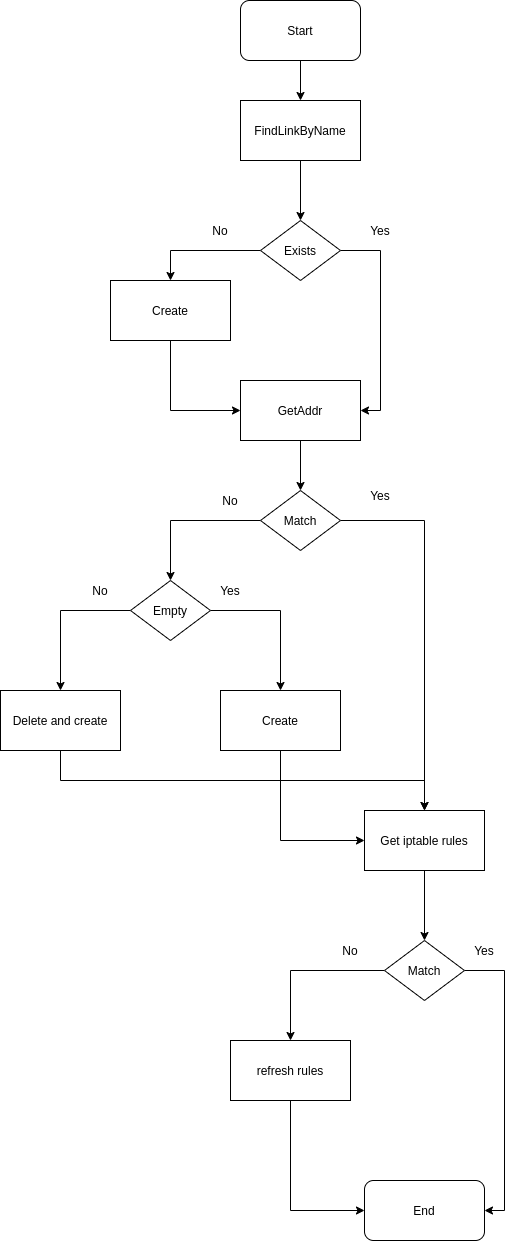

The diagram above was exported from draw.io. Its source (the exported page's mxGraphModel, read from the mxfile embedded in the PNG):
<mxGraphModel dx="1070" dy="403" grid="1" gridSize="10" guides="1" tooltips="1" connect="1" arrows="1" fold="1" page="1" pageScale="1" pageWidth="827" pageHeight="1169" math="0" shadow="0">
  <root>
    <mxCell id="WIyWlLk6GJQsqaUBKTNV-0" />
    <mxCell id="WIyWlLk6GJQsqaUBKTNV-1" parent="WIyWlLk6GJQsqaUBKTNV-0" />
    <mxCell id="-AKpPJvp-0c80I_1BFYV-2" style="edgeStyle=orthogonalEdgeStyle;rounded=0;orthogonalLoop=1;jettySize=auto;html=1;exitX=0.5;exitY=1;exitDx=0;exitDy=0;" parent="WIyWlLk6GJQsqaUBKTNV-1" source="-AKpPJvp-0c80I_1BFYV-0" target="-AKpPJvp-0c80I_1BFYV-1" edge="1">
      <mxGeometry relative="1" as="geometry" />
    </mxCell>
    <mxCell id="-AKpPJvp-0c80I_1BFYV-0" value="Start" style="rounded=1;whiteSpace=wrap;html=1;" parent="WIyWlLk6GJQsqaUBKTNV-1" vertex="1">
      <mxGeometry x="401" y="40" width="120" height="60" as="geometry" />
    </mxCell>
    <mxCell id="-AKpPJvp-0c80I_1BFYV-4" style="edgeStyle=orthogonalEdgeStyle;rounded=0;orthogonalLoop=1;jettySize=auto;html=1;exitX=0.5;exitY=1;exitDx=0;exitDy=0;" parent="WIyWlLk6GJQsqaUBKTNV-1" source="-AKpPJvp-0c80I_1BFYV-1" target="-AKpPJvp-0c80I_1BFYV-3" edge="1">
      <mxGeometry relative="1" as="geometry" />
    </mxCell>
    <mxCell id="-AKpPJvp-0c80I_1BFYV-1" value="FindLinkByName" style="rounded=0;whiteSpace=wrap;html=1;" parent="WIyWlLk6GJQsqaUBKTNV-1" vertex="1">
      <mxGeometry x="401" y="140" width="120" height="60" as="geometry" />
    </mxCell>
    <mxCell id="-AKpPJvp-0c80I_1BFYV-6" style="edgeStyle=orthogonalEdgeStyle;rounded=0;orthogonalLoop=1;jettySize=auto;html=1;exitX=0;exitY=0.5;exitDx=0;exitDy=0;entryX=0.5;entryY=0;entryDx=0;entryDy=0;" parent="WIyWlLk6GJQsqaUBKTNV-1" source="-AKpPJvp-0c80I_1BFYV-3" target="-AKpPJvp-0c80I_1BFYV-5" edge="1">
      <mxGeometry relative="1" as="geometry" />
    </mxCell>
    <mxCell id="-AKpPJvp-0c80I_1BFYV-9" style="edgeStyle=orthogonalEdgeStyle;rounded=0;orthogonalLoop=1;jettySize=auto;html=1;exitX=1;exitY=0.5;exitDx=0;exitDy=0;entryX=1;entryY=0.5;entryDx=0;entryDy=0;" parent="WIyWlLk6GJQsqaUBKTNV-1" source="-AKpPJvp-0c80I_1BFYV-3" target="-AKpPJvp-0c80I_1BFYV-11" edge="1">
      <mxGeometry relative="1" as="geometry">
        <mxPoint x="591" y="320" as="targetPoint" />
      </mxGeometry>
    </mxCell>
    <mxCell id="-AKpPJvp-0c80I_1BFYV-3" value="Exists" style="rhombus;whiteSpace=wrap;html=1;" parent="WIyWlLk6GJQsqaUBKTNV-1" vertex="1">
      <mxGeometry x="421" y="260" width="80" height="60" as="geometry" />
    </mxCell>
    <mxCell id="-AKpPJvp-0c80I_1BFYV-12" style="edgeStyle=orthogonalEdgeStyle;rounded=0;orthogonalLoop=1;jettySize=auto;html=1;exitX=0.5;exitY=1;exitDx=0;exitDy=0;entryX=0;entryY=0.5;entryDx=0;entryDy=0;" parent="WIyWlLk6GJQsqaUBKTNV-1" source="-AKpPJvp-0c80I_1BFYV-5" target="-AKpPJvp-0c80I_1BFYV-11" edge="1">
      <mxGeometry relative="1" as="geometry" />
    </mxCell>
    <mxCell id="-AKpPJvp-0c80I_1BFYV-5" value="Create" style="rounded=0;whiteSpace=wrap;html=1;" parent="WIyWlLk6GJQsqaUBKTNV-1" vertex="1">
      <mxGeometry x="271" y="320" width="120" height="60" as="geometry" />
    </mxCell>
    <mxCell id="-AKpPJvp-0c80I_1BFYV-7" value="No" style="text;html=1;strokeColor=none;fillColor=none;align=center;verticalAlign=middle;whiteSpace=wrap;rounded=0;" parent="WIyWlLk6GJQsqaUBKTNV-1" vertex="1">
      <mxGeometry x="361" y="260" width="40" height="20" as="geometry" />
    </mxCell>
    <mxCell id="-AKpPJvp-0c80I_1BFYV-10" value="Yes" style="text;html=1;strokeColor=none;fillColor=none;align=center;verticalAlign=middle;whiteSpace=wrap;rounded=0;" parent="WIyWlLk6GJQsqaUBKTNV-1" vertex="1">
      <mxGeometry x="521" y="260" width="40" height="20" as="geometry" />
    </mxCell>
    <mxCell id="-AKpPJvp-0c80I_1BFYV-14" style="edgeStyle=orthogonalEdgeStyle;rounded=0;orthogonalLoop=1;jettySize=auto;html=1;exitX=0.5;exitY=1;exitDx=0;exitDy=0;" parent="WIyWlLk6GJQsqaUBKTNV-1" source="-AKpPJvp-0c80I_1BFYV-11" target="-AKpPJvp-0c80I_1BFYV-13" edge="1">
      <mxGeometry relative="1" as="geometry" />
    </mxCell>
    <mxCell id="-AKpPJvp-0c80I_1BFYV-11" value="GetAddr" style="rounded=0;whiteSpace=wrap;html=1;" parent="WIyWlLk6GJQsqaUBKTNV-1" vertex="1">
      <mxGeometry x="401" y="420" width="120" height="60" as="geometry" />
    </mxCell>
    <mxCell id="-AKpPJvp-0c80I_1BFYV-16" style="edgeStyle=orthogonalEdgeStyle;rounded=0;orthogonalLoop=1;jettySize=auto;html=1;exitX=0;exitY=0.5;exitDx=0;exitDy=0;" parent="WIyWlLk6GJQsqaUBKTNV-1" source="-AKpPJvp-0c80I_1BFYV-13" target="-AKpPJvp-0c80I_1BFYV-15" edge="1">
      <mxGeometry relative="1" as="geometry" />
    </mxCell>
    <mxCell id="-AKpPJvp-0c80I_1BFYV-23" style="edgeStyle=orthogonalEdgeStyle;rounded=0;orthogonalLoop=1;jettySize=auto;html=1;exitX=1;exitY=0.5;exitDx=0;exitDy=0;entryX=0.5;entryY=0;entryDx=0;entryDy=0;" parent="WIyWlLk6GJQsqaUBKTNV-1" source="-AKpPJvp-0c80I_1BFYV-13" target="-AKpPJvp-0c80I_1BFYV-22" edge="1">
      <mxGeometry relative="1" as="geometry" />
    </mxCell>
    <mxCell id="-AKpPJvp-0c80I_1BFYV-13" value="Match" style="rhombus;whiteSpace=wrap;html=1;" parent="WIyWlLk6GJQsqaUBKTNV-1" vertex="1">
      <mxGeometry x="421" y="530" width="80" height="60" as="geometry" />
    </mxCell>
    <mxCell id="-AKpPJvp-0c80I_1BFYV-18" style="edgeStyle=orthogonalEdgeStyle;rounded=0;orthogonalLoop=1;jettySize=auto;html=1;exitX=1;exitY=0.5;exitDx=0;exitDy=0;entryX=0.5;entryY=0;entryDx=0;entryDy=0;" parent="WIyWlLk6GJQsqaUBKTNV-1" source="-AKpPJvp-0c80I_1BFYV-15" target="-AKpPJvp-0c80I_1BFYV-17" edge="1">
      <mxGeometry relative="1" as="geometry" />
    </mxCell>
    <mxCell id="-AKpPJvp-0c80I_1BFYV-21" style="edgeStyle=orthogonalEdgeStyle;rounded=0;orthogonalLoop=1;jettySize=auto;html=1;exitX=0;exitY=0.5;exitDx=0;exitDy=0;" parent="WIyWlLk6GJQsqaUBKTNV-1" source="-AKpPJvp-0c80I_1BFYV-15" target="-AKpPJvp-0c80I_1BFYV-20" edge="1">
      <mxGeometry relative="1" as="geometry" />
    </mxCell>
    <mxCell id="-AKpPJvp-0c80I_1BFYV-15" value="Empty" style="rhombus;whiteSpace=wrap;html=1;" parent="WIyWlLk6GJQsqaUBKTNV-1" vertex="1">
      <mxGeometry x="291" y="620" width="80" height="60" as="geometry" />
    </mxCell>
    <mxCell id="-AKpPJvp-0c80I_1BFYV-27" style="edgeStyle=orthogonalEdgeStyle;rounded=0;orthogonalLoop=1;jettySize=auto;html=1;exitX=0.5;exitY=1;exitDx=0;exitDy=0;entryX=0;entryY=0.5;entryDx=0;entryDy=0;" parent="WIyWlLk6GJQsqaUBKTNV-1" source="-AKpPJvp-0c80I_1BFYV-17" target="-AKpPJvp-0c80I_1BFYV-22" edge="1">
      <mxGeometry relative="1" as="geometry" />
    </mxCell>
    <mxCell id="-AKpPJvp-0c80I_1BFYV-17" value="Create" style="rounded=0;whiteSpace=wrap;html=1;" parent="WIyWlLk6GJQsqaUBKTNV-1" vertex="1">
      <mxGeometry x="381" y="730" width="120" height="60" as="geometry" />
    </mxCell>
    <mxCell id="-AKpPJvp-0c80I_1BFYV-19" value="Yes" style="text;html=1;strokeColor=none;fillColor=none;align=center;verticalAlign=middle;whiteSpace=wrap;rounded=0;" parent="WIyWlLk6GJQsqaUBKTNV-1" vertex="1">
      <mxGeometry x="371" y="620" width="40" height="20" as="geometry" />
    </mxCell>
    <mxCell id="-AKpPJvp-0c80I_1BFYV-28" style="edgeStyle=orthogonalEdgeStyle;rounded=0;orthogonalLoop=1;jettySize=auto;html=1;exitX=0.5;exitY=1;exitDx=0;exitDy=0;entryX=0.5;entryY=0;entryDx=0;entryDy=0;" parent="WIyWlLk6GJQsqaUBKTNV-1" source="-AKpPJvp-0c80I_1BFYV-20" target="-AKpPJvp-0c80I_1BFYV-22" edge="1">
      <mxGeometry relative="1" as="geometry" />
    </mxCell>
    <mxCell id="-AKpPJvp-0c80I_1BFYV-20" value="Delete and create" style="rounded=0;whiteSpace=wrap;html=1;" parent="WIyWlLk6GJQsqaUBKTNV-1" vertex="1">
      <mxGeometry x="161" y="730" width="120" height="60" as="geometry" />
    </mxCell>
    <mxCell id="-AKpPJvp-0c80I_1BFYV-30" style="edgeStyle=orthogonalEdgeStyle;rounded=0;orthogonalLoop=1;jettySize=auto;html=1;exitX=0.5;exitY=1;exitDx=0;exitDy=0;entryX=0.5;entryY=0;entryDx=0;entryDy=0;" parent="WIyWlLk6GJQsqaUBKTNV-1" source="-AKpPJvp-0c80I_1BFYV-22" target="-AKpPJvp-0c80I_1BFYV-29" edge="1">
      <mxGeometry relative="1" as="geometry" />
    </mxCell>
    <mxCell id="-AKpPJvp-0c80I_1BFYV-22" value="Get iptable rules" style="rounded=0;whiteSpace=wrap;html=1;" parent="WIyWlLk6GJQsqaUBKTNV-1" vertex="1">
      <mxGeometry x="525" y="850" width="120" height="60" as="geometry" />
    </mxCell>
    <mxCell id="-AKpPJvp-0c80I_1BFYV-24" value="No" style="text;html=1;strokeColor=none;fillColor=none;align=center;verticalAlign=middle;whiteSpace=wrap;rounded=0;" parent="WIyWlLk6GJQsqaUBKTNV-1" vertex="1">
      <mxGeometry x="371" y="530" width="40" height="20" as="geometry" />
    </mxCell>
    <mxCell id="-AKpPJvp-0c80I_1BFYV-25" value="Yes" style="text;html=1;strokeColor=none;fillColor=none;align=center;verticalAlign=middle;whiteSpace=wrap;rounded=0;" parent="WIyWlLk6GJQsqaUBKTNV-1" vertex="1">
      <mxGeometry x="521" y="525" width="40" height="20" as="geometry" />
    </mxCell>
    <mxCell id="-AKpPJvp-0c80I_1BFYV-26" value="No" style="text;html=1;strokeColor=none;fillColor=none;align=center;verticalAlign=middle;whiteSpace=wrap;rounded=0;" parent="WIyWlLk6GJQsqaUBKTNV-1" vertex="1">
      <mxGeometry x="241" y="620" width="40" height="20" as="geometry" />
    </mxCell>
    <mxCell id="-AKpPJvp-0c80I_1BFYV-32" style="edgeStyle=orthogonalEdgeStyle;rounded=0;orthogonalLoop=1;jettySize=auto;html=1;exitX=0;exitY=0.5;exitDx=0;exitDy=0;" parent="WIyWlLk6GJQsqaUBKTNV-1" source="-AKpPJvp-0c80I_1BFYV-29" target="-AKpPJvp-0c80I_1BFYV-31" edge="1">
      <mxGeometry relative="1" as="geometry" />
    </mxCell>
    <mxCell id="-AKpPJvp-0c80I_1BFYV-34" style="edgeStyle=orthogonalEdgeStyle;rounded=0;orthogonalLoop=1;jettySize=auto;html=1;exitX=1;exitY=0.5;exitDx=0;exitDy=0;entryX=1;entryY=0.5;entryDx=0;entryDy=0;" parent="WIyWlLk6GJQsqaUBKTNV-1" source="-AKpPJvp-0c80I_1BFYV-29" target="-AKpPJvp-0c80I_1BFYV-33" edge="1">
      <mxGeometry relative="1" as="geometry" />
    </mxCell>
    <mxCell id="-AKpPJvp-0c80I_1BFYV-29" value="Match" style="rhombus;whiteSpace=wrap;html=1;" parent="WIyWlLk6GJQsqaUBKTNV-1" vertex="1">
      <mxGeometry x="545" y="980" width="80" height="60" as="geometry" />
    </mxCell>
    <mxCell id="-AKpPJvp-0c80I_1BFYV-35" style="edgeStyle=orthogonalEdgeStyle;rounded=0;orthogonalLoop=1;jettySize=auto;html=1;exitX=0.5;exitY=1;exitDx=0;exitDy=0;entryX=0;entryY=0.5;entryDx=0;entryDy=0;" parent="WIyWlLk6GJQsqaUBKTNV-1" source="-AKpPJvp-0c80I_1BFYV-31" target="-AKpPJvp-0c80I_1BFYV-33" edge="1">
      <mxGeometry relative="1" as="geometry" />
    </mxCell>
    <mxCell id="-AKpPJvp-0c80I_1BFYV-31" value="refresh rules" style="rounded=0;whiteSpace=wrap;html=1;" parent="WIyWlLk6GJQsqaUBKTNV-1" vertex="1">
      <mxGeometry x="391" y="1080" width="120" height="60" as="geometry" />
    </mxCell>
    <mxCell id="-AKpPJvp-0c80I_1BFYV-33" value="End" style="rounded=1;whiteSpace=wrap;html=1;" parent="WIyWlLk6GJQsqaUBKTNV-1" vertex="1">
      <mxGeometry x="525" y="1220" width="120" height="60" as="geometry" />
    </mxCell>
    <mxCell id="-AKpPJvp-0c80I_1BFYV-36" value="No" style="text;html=1;strokeColor=none;fillColor=none;align=center;verticalAlign=middle;whiteSpace=wrap;rounded=0;" parent="WIyWlLk6GJQsqaUBKTNV-1" vertex="1">
      <mxGeometry x="491" y="980" width="40" height="20" as="geometry" />
    </mxCell>
    <mxCell id="-AKpPJvp-0c80I_1BFYV-37" value="Yes" style="text;html=1;strokeColor=none;fillColor=none;align=center;verticalAlign=middle;whiteSpace=wrap;rounded=0;" parent="WIyWlLk6GJQsqaUBKTNV-1" vertex="1">
      <mxGeometry x="625" y="980" width="40" height="20" as="geometry" />
    </mxCell>
  </root>
</mxGraphModel>